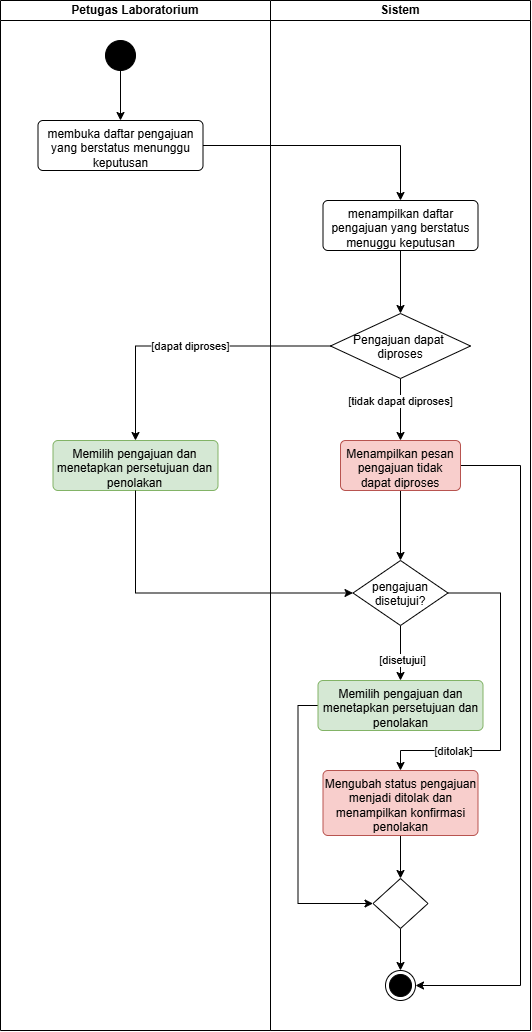

The diagram above was exported from draw.io. Its source (the exported page's mxGraphModel, read from the mxfile embedded in the PNG):
<mxGraphModel dx="1597" dy="1034" grid="1" gridSize="10" guides="1" tooltips="1" connect="1" arrows="1" fold="1" page="1" pageScale="1" pageWidth="850" pageHeight="1100" math="0" shadow="0">
  <root>
    <mxCell id="0" />
    <mxCell id="1" parent="0" />
    <mxCell id="ohkQiCgfsdRDaYcC__Qh-1" parent="1" style="swimlane;startSize=20;whiteSpace=wrap;html=1;" value="Petugas Laboratorium" vertex="1">
      <mxGeometry height="1030" width="270" x="140" y="20" as="geometry" />
    </mxCell>
    <mxCell id="ohkQiCgfsdRDaYcC__Qh-2" edge="1" parent="ohkQiCgfsdRDaYcC__Qh-1" source="ohkQiCgfsdRDaYcC__Qh-3" style="edgeStyle=orthogonalEdgeStyle;rounded=0;orthogonalLoop=1;jettySize=auto;html=1;defaultLabelBackgroundColor=page;entryX=0.5;entryY=0;entryDx=0;entryDy=0;" target="ohkQiCgfsdRDaYcC__Qh-4">
      <mxGeometry relative="1" x="-0.0769" as="geometry">
        <mxPoint x="85" y="130" as="targetPoint" />
      </mxGeometry>
    </mxCell>
    <mxCell id="ohkQiCgfsdRDaYcC__Qh-3" parent="ohkQiCgfsdRDaYcC__Qh-1" style="ellipse;fillColor=strokeColor;html=1;" value="" vertex="1">
      <mxGeometry height="30" width="30" x="105" y="40" as="geometry" />
    </mxCell>
    <mxCell id="ohkQiCgfsdRDaYcC__Qh-4" parent="ohkQiCgfsdRDaYcC__Qh-1" style="html=1;align=center;verticalAlign=top;rounded=1;absoluteArcSize=1;arcSize=10;dashed=0;whiteSpace=wrap;" value="membuka daftar pengajuan yang berstatus menunggu keputusan" vertex="1">
      <mxGeometry height="50" width="165" x="37.5" y="120" as="geometry" />
    </mxCell>
    <mxCell id="ohkQiCgfsdRDaYcC__Qh-19" parent="ohkQiCgfsdRDaYcC__Qh-1" style="html=1;align=center;verticalAlign=top;rounded=1;absoluteArcSize=1;arcSize=10;dashed=0;whiteSpace=wrap;fillColor=#d5e8d4;strokeColor=#82b366;" value="Memilih pengajuan dan menetapkan persetujuan dan penolakan" vertex="1">
      <mxGeometry height="50" width="165" x="52.5" y="440" as="geometry" />
    </mxCell>
    <mxCell id="ohkQiCgfsdRDaYcC__Qh-5" parent="1" style="swimlane;startSize=20;whiteSpace=wrap;html=1;" value="Sistem" vertex="1">
      <mxGeometry height="1030" width="260" x="410" y="20" as="geometry" />
    </mxCell>
    <mxCell id="ohkQiCgfsdRDaYcC__Qh-6" edge="1" parent="ohkQiCgfsdRDaYcC__Qh-5" source="ohkQiCgfsdRDaYcC__Qh-17" style="edgeStyle=orthogonalEdgeStyle;rounded=0;orthogonalLoop=1;jettySize=auto;html=1;entryX=1;entryY=0.5;entryDx=0;entryDy=0;defaultLabelBackgroundColor=page;exitX=1;exitY=0.5;exitDx=0;exitDy=0;" target="ohkQiCgfsdRDaYcC__Qh-11">
      <mxGeometry relative="1" x="-0.8511" as="geometry">
        <Array as="points">
          <mxPoint x="250" y="465" />
          <mxPoint x="250" y="985" />
        </Array>
      </mxGeometry>
    </mxCell>
    <mxCell id="ohkQiCgfsdRDaYcC__Qh-8" edge="1" parent="ohkQiCgfsdRDaYcC__Qh-5" source="ohkQiCgfsdRDaYcC__Qh-10" style="edgeStyle=orthogonalEdgeStyle;rounded=0;orthogonalLoop=1;jettySize=auto;html=1;entryX=0.5;entryY=0;entryDx=0;entryDy=0;defaultLabelBackgroundColor=page;" target="ohkQiCgfsdRDaYcC__Qh-17">
      <mxGeometry relative="1" as="geometry" />
    </mxCell>
    <mxCell id="ohkQiCgfsdRDaYcC__Qh-9" connectable="0" parent="ohkQiCgfsdRDaYcC__Qh-8" style="edgeLabel;html=1;align=center;verticalAlign=middle;resizable=0;points=[];inheritText=1;defaultLabelBackgroundColor=page;" value="[tidak dapat diproses]" vertex="1">
      <mxGeometry relative="1" x="-0.2788" as="geometry">
        <mxPoint as="offset" />
      </mxGeometry>
    </mxCell>
    <mxCell id="ohkQiCgfsdRDaYcC__Qh-10" parent="ohkQiCgfsdRDaYcC__Qh-5" style="rhombus;" value="Pengajuan dapat &#10;diproses" vertex="1">
      <mxGeometry height="65" width="140" x="60" y="313" as="geometry" />
    </mxCell>
    <mxCell id="ohkQiCgfsdRDaYcC__Qh-11" parent="ohkQiCgfsdRDaYcC__Qh-5" style="ellipse;html=1;shape=endState;fillColor=strokeColor;" value="" vertex="1">
      <mxGeometry height="30" width="30" x="115" y="970" as="geometry" />
    </mxCell>
    <mxCell id="ohkQiCgfsdRDaYcC__Qh-12" parent="ohkQiCgfsdRDaYcC__Qh-5" style="html=1;align=center;verticalAlign=top;rounded=1;absoluteArcSize=1;arcSize=10;dashed=0;whiteSpace=wrap;" value="menampilkan daftar pengajuan yang berstatus menuggu keputusan" vertex="1">
      <mxGeometry height="50" width="155" x="52.5" y="200" as="geometry" />
    </mxCell>
    <mxCell id="ohkQiCgfsdRDaYcC__Qh-13" edge="1" parent="ohkQiCgfsdRDaYcC__Qh-5" source="ohkQiCgfsdRDaYcC__Qh-12" style="edgeStyle=orthogonalEdgeStyle;rounded=0;orthogonalLoop=1;jettySize=auto;html=1;entryX=0.5;entryY=0;entryDx=0;entryDy=0;defaultLabelBackgroundColor=page;exitX=0.5;exitY=1;exitDx=0;exitDy=0;" target="ohkQiCgfsdRDaYcC__Qh-10">
      <mxGeometry relative="1" as="geometry" />
    </mxCell>
    <mxCell id="ohkQiCgfsdRDaYcC__Qh-24" edge="1" parent="ohkQiCgfsdRDaYcC__Qh-5" source="ohkQiCgfsdRDaYcC__Qh-15" style="edgeStyle=orthogonalEdgeStyle;rounded=0;orthogonalLoop=1;jettySize=auto;html=1;defaultLabelBackgroundColor=page;" target="ohkQiCgfsdRDaYcC__Qh-23">
      <mxGeometry relative="1" as="geometry" />
    </mxCell>
    <mxCell id="ohkQiCgfsdRDaYcC__Qh-32" connectable="0" parent="ohkQiCgfsdRDaYcC__Qh-24" style="edgeLabel;html=1;align=center;verticalAlign=middle;resizable=0;points=[];inheritText=1;defaultLabelBackgroundColor=page;" value="[disetujui]" vertex="1">
      <mxGeometry relative="1" x="0.2519" y="1" as="geometry">
        <mxPoint as="offset" />
      </mxGeometry>
    </mxCell>
    <mxCell id="ohkQiCgfsdRDaYcC__Qh-25" edge="1" parent="ohkQiCgfsdRDaYcC__Qh-5" source="ohkQiCgfsdRDaYcC__Qh-15" style="edgeStyle=orthogonalEdgeStyle;rounded=0;orthogonalLoop=1;jettySize=auto;html=1;defaultLabelBackgroundColor=page;exitX=1;exitY=0.5;exitDx=0;exitDy=0;entryX=0.5;entryY=0;entryDx=0;entryDy=0;" target="ohkQiCgfsdRDaYcC__Qh-26">
      <mxGeometry relative="1" x="0.5029" as="geometry">
        <Array as="points">
          <mxPoint x="230" y="592.5" />
          <mxPoint x="230" y="750" />
          <mxPoint x="130" y="750" />
        </Array>
        <mxPoint x="130" y="780" as="targetPoint" />
      </mxGeometry>
    </mxCell>
    <mxCell id="ohkQiCgfsdRDaYcC__Qh-31" connectable="0" parent="ohkQiCgfsdRDaYcC__Qh-25" style="edgeLabel;html=1;align=center;verticalAlign=middle;resizable=0;points=[];inheritText=1;defaultLabelBackgroundColor=page;" value="[ditolak]" vertex="1">
      <mxGeometry relative="1" x="0.5616" as="geometry">
        <mxPoint as="offset" />
      </mxGeometry>
    </mxCell>
    <mxCell id="ohkQiCgfsdRDaYcC__Qh-15" parent="ohkQiCgfsdRDaYcC__Qh-5" style="rhombus;" value="pengajuan&#10;disetujui?" vertex="1">
      <mxGeometry height="65" width="95" x="82.5" y="560" as="geometry" />
    </mxCell>
    <mxCell id="ohkQiCgfsdRDaYcC__Qh-16" edge="1" parent="ohkQiCgfsdRDaYcC__Qh-5" source="ohkQiCgfsdRDaYcC__Qh-17" style="edgeStyle=orthogonalEdgeStyle;rounded=0;orthogonalLoop=1;jettySize=auto;html=1;entryX=0.5;entryY=0;entryDx=0;entryDy=0;defaultLabelBackgroundColor=page;" target="ohkQiCgfsdRDaYcC__Qh-15">
      <mxGeometry relative="1" as="geometry" />
    </mxCell>
    <mxCell id="ohkQiCgfsdRDaYcC__Qh-17" parent="ohkQiCgfsdRDaYcC__Qh-5" style="html=1;align=center;verticalAlign=top;rounded=1;absoluteArcSize=1;arcSize=10;dashed=0;whiteSpace=wrap;fillColor=#f8cecc;strokeColor=#b85450;" value="Menampilkan pesan pengajuan tidak dapat diproses" vertex="1">
      <mxGeometry height="50" width="120" x="70" y="440" as="geometry" />
    </mxCell>
    <mxCell id="ohkQiCgfsdRDaYcC__Qh-27" edge="1" parent="ohkQiCgfsdRDaYcC__Qh-5" source="ohkQiCgfsdRDaYcC__Qh-23" style="edgeStyle=orthogonalEdgeStyle;rounded=0;orthogonalLoop=1;jettySize=auto;html=1;defaultLabelBackgroundColor=page;entryX=0;entryY=0.5;entryDx=0;entryDy=0;exitX=0;exitY=0.5;exitDx=0;exitDy=0;" target="ohkQiCgfsdRDaYcC__Qh-28">
      <mxGeometry relative="1" as="geometry">
        <mxPoint x="20" y="870" as="targetPoint" />
      </mxGeometry>
    </mxCell>
    <mxCell id="ohkQiCgfsdRDaYcC__Qh-23" parent="ohkQiCgfsdRDaYcC__Qh-5" style="html=1;align=center;verticalAlign=top;rounded=1;absoluteArcSize=1;arcSize=10;dashed=0;whiteSpace=wrap;fillColor=#d5e8d4;strokeColor=#82b366;" value="Memilih pengajuan dan menetapkan persetujuan dan penolakan" vertex="1">
      <mxGeometry height="50" width="165" x="47.5" y="680" as="geometry" />
    </mxCell>
    <mxCell id="ohkQiCgfsdRDaYcC__Qh-29" edge="1" parent="ohkQiCgfsdRDaYcC__Qh-5" source="ohkQiCgfsdRDaYcC__Qh-26" style="edgeStyle=orthogonalEdgeStyle;rounded=0;orthogonalLoop=1;jettySize=auto;html=1;entryX=0.5;entryY=0;entryDx=0;entryDy=0;defaultLabelBackgroundColor=page;" target="ohkQiCgfsdRDaYcC__Qh-28">
      <mxGeometry relative="1" as="geometry" />
    </mxCell>
    <mxCell id="ohkQiCgfsdRDaYcC__Qh-26" parent="ohkQiCgfsdRDaYcC__Qh-5" style="html=1;align=center;verticalAlign=top;rounded=1;absoluteArcSize=1;arcSize=10;dashed=0;whiteSpace=wrap;fillColor=#f8cecc;strokeColor=#b85450;" value="Mengubah status pengajuan menjadi ditolak dan menampilkan konfirmasi penolakan" vertex="1">
      <mxGeometry height="65" width="155" x="52.5" y="770" as="geometry" />
    </mxCell>
    <mxCell id="ohkQiCgfsdRDaYcC__Qh-30" edge="1" parent="ohkQiCgfsdRDaYcC__Qh-5" source="ohkQiCgfsdRDaYcC__Qh-28" style="edgeStyle=orthogonalEdgeStyle;rounded=0;orthogonalLoop=1;jettySize=auto;html=1;entryX=0.5;entryY=0;entryDx=0;entryDy=0;defaultLabelBackgroundColor=page;" target="ohkQiCgfsdRDaYcC__Qh-11">
      <mxGeometry relative="1" as="geometry" />
    </mxCell>
    <mxCell id="ohkQiCgfsdRDaYcC__Qh-28" parent="ohkQiCgfsdRDaYcC__Qh-5" style="rhombus;" value="" vertex="1">
      <mxGeometry height="50" width="55" x="102.5" y="878" as="geometry" />
    </mxCell>
    <mxCell id="ohkQiCgfsdRDaYcC__Qh-18" edge="1" parent="1" source="ohkQiCgfsdRDaYcC__Qh-4" style="edgeStyle=orthogonalEdgeStyle;rounded=0;orthogonalLoop=1;jettySize=auto;html=1;entryX=0.5;entryY=0;entryDx=0;entryDy=0;defaultLabelBackgroundColor=page;" target="ohkQiCgfsdRDaYcC__Qh-12">
      <mxGeometry relative="1" as="geometry" />
    </mxCell>
    <mxCell id="ohkQiCgfsdRDaYcC__Qh-20" edge="1" parent="1" source="ohkQiCgfsdRDaYcC__Qh-10" style="edgeStyle=orthogonalEdgeStyle;rounded=0;orthogonalLoop=1;jettySize=auto;html=1;entryX=0.5;entryY=0;entryDx=0;entryDy=0;defaultLabelBackgroundColor=page;" target="ohkQiCgfsdRDaYcC__Qh-19">
      <mxGeometry relative="1" as="geometry" />
    </mxCell>
    <mxCell id="ohkQiCgfsdRDaYcC__Qh-21" connectable="0" parent="ohkQiCgfsdRDaYcC__Qh-20" style="edgeLabel;html=1;align=center;verticalAlign=middle;resizable=0;points=[];inheritText=1;defaultLabelBackgroundColor=page;" value="[dapat diproses]" vertex="1">
      <mxGeometry relative="1" x="0.1077" as="geometry">
        <mxPoint x="20" as="offset" />
      </mxGeometry>
    </mxCell>
    <mxCell id="ohkQiCgfsdRDaYcC__Qh-22" edge="1" parent="1" source="ohkQiCgfsdRDaYcC__Qh-19" style="edgeStyle=orthogonalEdgeStyle;rounded=0;orthogonalLoop=1;jettySize=auto;html=1;entryX=0;entryY=0.5;entryDx=0;entryDy=0;defaultLabelBackgroundColor=page;exitX=0.5;exitY=1;exitDx=0;exitDy=0;" target="ohkQiCgfsdRDaYcC__Qh-15">
      <mxGeometry relative="1" as="geometry" />
    </mxCell>
  </root>
</mxGraphModel>